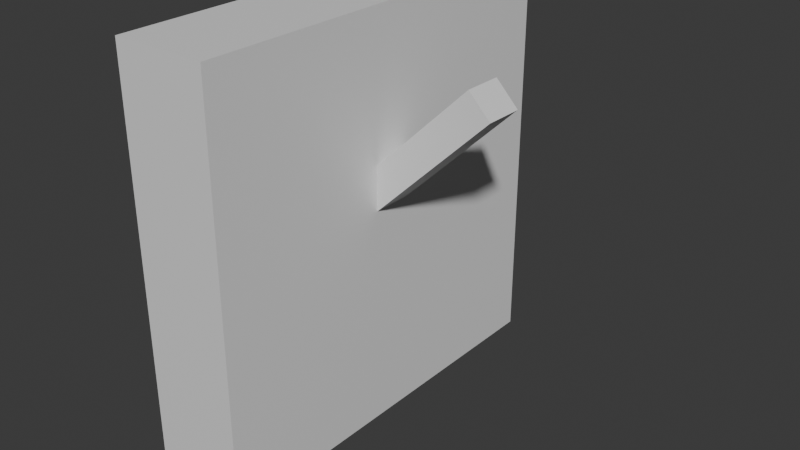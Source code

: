 # Source: lever.blend  (saved by Blender 4.0.36; exported with 4.5.12 LTS)
import bpy
from mathutils import Matrix  # noqa: F401  (used for matrix-valued properties, if any)

bpy.ops.wm.read_factory_settings(use_empty=True)
scene = bpy.context.scene
scene.name = 'Scene'

# ---- collections
col_collection = bpy.data.collections.new('Collection'); scene.collection.children.link(col_collection)

# ---- materials (node trees are filled in below, after node groups)
mat_material = bpy.data.materials.new('Material')
mat_material.alpha_threshold = 0.0
mat_material.use_transparent_shadow = False
mat_material.roughness = 0.5
mat_material.line_color = (0.0, 0.0, 0.0, 1.0)

# ---- material node trees
mat_material.use_nodes = True; mat_material.node_tree.nodes.clear()
_N = mat_material.node_tree.nodes; _L = mat_material.node_tree.links
n0 = _N.new('ShaderNodeOutputMaterial'); n0.name = 'Material Output'; n0.location = (300, 300)
n1 = _N.new('ShaderNodeBsdfPrincipled'); n1.name = 'Principled BSDF'; n1.location = (10, 300)
n1.inputs[3].default_value = 1.45
_L.new(n1.outputs[0], n0.inputs[0])
n0.is_active_output = True

# ---- world
world_world = bpy.data.worlds.new('World'); scene.world = world_world
world_world.use_nodes = True; world_world.node_tree.nodes.clear()
_N = world_world.node_tree.nodes; _L = world_world.node_tree.links
n0 = _N.new('ShaderNodeOutputWorld'); n0.name = 'World Output'; n0.location = (300, 300)
n1 = _N.new('ShaderNodeBackground'); n1.name = 'Background'; n1.location = (10, 300)
n1.inputs[0].default_value = (0.05088, 0.05088, 0.05088, 1.0)
_L.new(n1.outputs[0], n0.inputs[0])
n0.is_active_output = True
world_world.color = (0.05088, 0.05088, 0.05088)
world_world.use_sun_shadow = False
world_world.sun_shadow_jitter_overblur = 0.0

# ---- meshes
me_cube = bpy.data.meshes.new('Cube')
me_cube.from_pydata([(0.08331, 0.3573, 0.3573), (0.08331, 0.3573, -0.3573), (0.08331, -0.3573, 0.3573), (0.08331, -0.3573, -0.3573), (-0.08331, 0.3573, 0.3573), (-0.08331, 0.3573, -0.3573), (-0.08331, -0.3573, 0.3573), (-0.08331, -0.3573, -0.3573)], [], [(0, 4, 6, 2), (3, 2, 6, 7), (7, 6, 4, 5), (5, 1, 3, 7), (1, 0, 2, 3), (5, 4, 0, 1)])
_uv = me_cube.uv_layers.new(name='UVMap')
_uv.uv.foreach_set('vector', [0.625, 0.5, 0.875, 0.5, 0.875, 0.75, 0.625, 0.75, 0.375, 0.75, 0.625, 0.75, 0.625, 1.0, 0.375, 1.0, 0.375, 0.0, 0.625, 0.0, 0.625, 0.25, 0.375, 0.25, 0.125, 0.5, 0.375, 0.5, 0.375, 0.75, 0.125, 0.75, 0.375, 0.5, 0.625, 0.5, 0.625, 0.75, 0.375, 0.75, 0.375, 0.25, 0.625, 0.25, 0.625, 0.5, 0.375, 0.5])
me_cube.materials.append(mat_material)
me_cube.use_mirror_vertex_groups = False
me_cube.update()
me_cube_001 = bpy.data.meshes.new('Cube.001')
me_cube_001.from_pydata([(2.623e-08, 0.06604, 0.3211), (2.623e-08, 0.06604, -3.828e-08), (2.623e-08, -5.905e-09, 0.3211), (2.623e-08, -5.905e-09, -3.828e-08), (-0.05501, 0.06604, 0.3211), (-0.05501, 0.06604, -3.828e-08), (-0.05501, -5.905e-09, 0.3211), (-0.05501, -5.905e-09, -3.828e-08)], [], [(0, 4, 6, 2), (3, 2, 6, 7), (7, 6, 4, 5), (5, 1, 3, 7), (1, 0, 2, 3), (5, 4, 0, 1)])
_uv = me_cube_001.uv_layers.new(name='UVMap')
_uv.uv.foreach_set('vector', [0.625, 0.5, 0.875, 0.5, 0.875, 0.75, 0.625, 0.75, 0.375, 0.75, 0.625, 0.75, 0.625, 1.0, 0.375, 1.0, 0.375, 0.0, 0.625, 0.0, 0.625, 0.25, 0.375, 0.25, 0.125, 0.5, 0.375, 0.5, 0.375, 0.75, 0.125, 0.75, 0.375, 0.5, 0.625, 0.5, 0.625, 0.75, 0.375, 0.75, 0.375, 0.25, 0.625, 0.25, 0.625, 0.5, 0.375, 0.5])
_ca = me_cube_001.color_attributes.new('Attribute', 'BYTE_COLOR', 'CORNER')
_ca.data.foreach_set('color', [1.0, 1.0, 1.0, 1.0, 1.0, 1.0, 1.0, 1.0, 1.0, 1.0, 1.0, 1.0, 1.0, 1.0, 1.0, 1.0, 1.0, 1.0, 1.0, 1.0, 1.0, 1.0, 1.0, 1.0, 1.0, 1.0, 1.0, 1.0, 1.0, 1.0, 1.0, 1.0, 1.0, 1.0, 1.0, 1.0, 1.0, 1.0, 1.0, 1.0, 1.0, 1.0, 1.0, 1.0, 1.0, 1.0, 1.0, 1.0, 1.0, 1.0, 1.0, 1.0, 1.0, 1.0, 1.0, 1.0, 1.0, 1.0, 1.0, 1.0, 1.0, 1.0, 1.0, 1.0, 1.0, 1.0, 1.0, 1.0, 1.0, 1.0, 1.0, 1.0, 1.0, 1.0, 1.0, 1.0, 1.0, 1.0, 1.0, 1.0, 1.0, 1.0, 1.0, 1.0, 1.0, 1.0, 1.0, 1.0, 1.0, 1.0, 1.0, 1.0, 1.0, 1.0, 1.0, 1.0])
me_cube_001.materials.append(mat_material)
me_cube_001.use_mirror_vertex_groups = False
me_cube_001.update()
arm_armature = bpy.data.armatures.new('Armature')  # bones are not reproduced

# ---- objects
ob_lever = bpy.data.objects.new('Lever', me_cube)
ob_handle2 = bpy.data.objects.new('Handle2', me_cube_001)
ob_armature = bpy.data.objects.new('Armature', arm_armature)

# ---- transforms, parenting, visibility, modifiers, constraints
ob_lever.location = (0.0, 0.0, 0.378)
ob_lever.lock_rotations_4d = False
ob_lever.empty_display_type = 'ARROWS'
ob_lever.lineart.crease_threshold = 0.0
ob_handle2.parent = ob_armature
ob_handle2.matrix_parent_inverse = Matrix(((1.0, -0.0, -0.0, -0.003146), (-0.0, 1.0, 0.0, 0.03302), (-0.0, -0.0, 1.0, -0.3613), (-0.0, 0.0, -0.0, 1.0)))
ob_handle2.location = (0.04894, -0.03302, 0.3998)
ob_handle2.rotation_euler = (1.879e-08, 0.5006, 7.351e-08)
ob_handle2.lock_rotations_4d = False
ob_handle2.empty_display_type = 'ARROWS'
ob_handle2.lineart.crease_threshold = 0.0
_vg = ob_handle2.vertex_groups.new(name='Bone')
_vg.add([0, 1, 2, 3, 4, 5, 6, 7], 1.0, 'REPLACE')
_m = ob_handle2.modifiers.new('Armature', 'ARMATURE')
_m.object = ob_armature
ob_armature.location = (0.003146, -0.03302, 0.3613)
ob_armature.rotation_euler = (6.326e-09, 0.301, 4.171e-08)

# ---- collection membership
col_collection.objects.link(ob_lever)
col_collection.objects.link(ob_handle2)
col_collection.objects.link(ob_armature)

# ---- scene / render settings (as saved in the file)
scene.frame_start = 1; scene.frame_end = 250; scene.frame_set(16)
scene.render.engine = 'BLENDER_EEVEE_NEXT'
scene.cycles.sampling_pattern = 'TABULATED_SOBOL'
bpy.context.view_layer.update()

# ---- added for rendering (the .blend has no active camera and no usable light): camera, sun
cam_auto = bpy.data.cameras.new('AutoCamera')
cam_auto.lens = 50.0
cam_auto.sensor_width = 36.0
cam_auto.clip_end = 1000.0
ob_auto_camera = bpy.data.objects.new('AutoCamera', cam_auto)
scene.collection.objects.link(ob_auto_camera)
ob_auto_camera.location = (1.09699, -1.19463, 1.17445)
ob_auto_camera.rotation_euler = (1.09748, -7.21219e-08, 0.694738)
scene.camera = ob_auto_camera
light_auto_sun = bpy.data.lights.new('AutoSun', 'SUN')
light_auto_sun.energy = 3.0
light_auto_sun.angle = 0.0523599
ob_auto_sun = bpy.data.objects.new('AutoSun', light_auto_sun)
scene.collection.objects.link(ob_auto_sun)
ob_auto_sun.rotation_euler = (0.872665, 0.174533, 0.523599)
bpy.context.view_layer.update()
